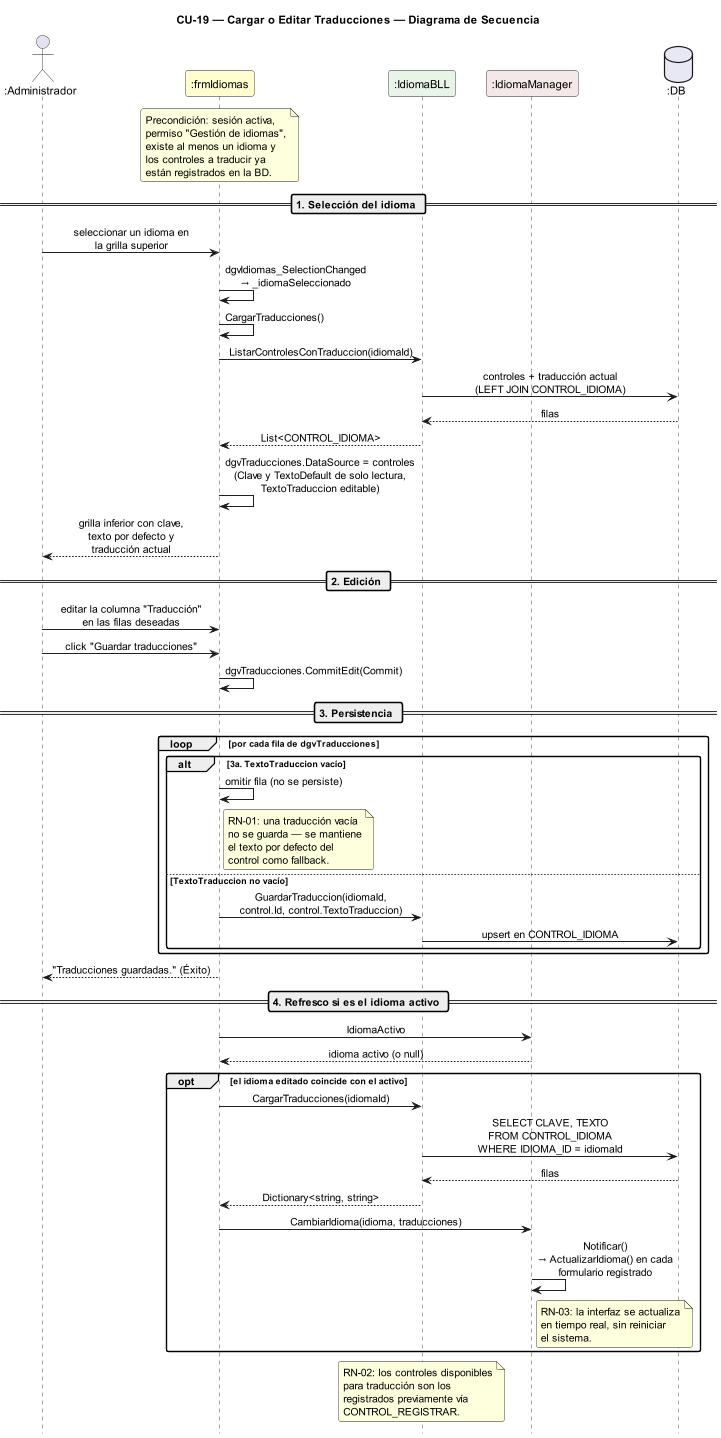

The diagram above was rendered by PlantUML. Its source (embedded in the PNG):
@startuml DiagramaSecuencia_CU19_CargarEditarTraducciones

title CU-19 — Cargar o Editar Traducciones — Diagrama de Secuencia

skinparam shadowing false
skinparam roundcorner 6
skinparam sequenceArrowThickness 1.2
skinparam ParticipantPadding 14
skinparam sequenceMessageAlign center
hide footbox
scale 0.8

' ─────────────────────────────────────────
' Participantes en orden de aparición
' ─────────────────────────────────────────
actor       ":Administrador" as A
participant ":frmIdiomas"    as FI #FEFECE
participant ":IdiomaBLL"     as IB #E8F4E8
participant ":IdiomaManager" as IM #F4E8E8
database    ":DB"            as DB #E8E8F4

note over FI
  Precondición: sesión activa,
  permiso "Gestión de idiomas",
  existe al menos un idioma y
  los controles a traducir ya
  están registrados en la BD.
end note

' ─────────────────────────────────────────
' SELECCIÓN DEL IDIOMA
' ─────────────────────────────────────────
== 1. Selección del idioma ==

A -> FI : seleccionar un idioma en\nla grilla superior
FI -> FI : dgvIdiomas_SelectionChanged\n→ _idiomaSeleccionado
FI -> FI : CargarTraducciones()

FI -> IB : ListarControlesConTraduccion(idiomaId)
IB -> DB : controles + traducción actual\n(LEFT JOIN CONTROL_IDIOMA)
DB --> IB : filas
IB --> FI : List<CONTROL_IDIOMA>
FI -> FI : dgvTraducciones.DataSource = controles\n(Clave y TextoDefault de solo lectura,\nTextoTraduccion editable)
FI --> A : grilla inferior con clave,\ntexto por defecto y\ntraducción actual

' ─────────────────────────────────────────
' EDICIÓN
' ─────────────────────────────────────────
== 2. Edición ==

A -> FI : editar la columna "Traducción"\nen las filas deseadas
A -> FI : click "Guardar traducciones"
FI -> FI : dgvTraducciones.CommitEdit(Commit)

' ─────────────────────────────────────────
' PERSISTENCIA
' ─────────────────────────────────────────
== 3. Persistencia ==

loop por cada fila de dgvTraducciones

  alt 3a. TextoTraduccion vacío
    FI -> FI : omitir fila (no se persiste)
    note right of FI
      RN-01: una traducción vacía
      no se guarda — se mantiene
      el texto por defecto del
      control como fallback.
    end note
  else TextoTraduccion no vacío
    FI -> IB : GuardarTraduccion(idiomaId,\ncontrol.Id, control.TextoTraduccion)
    IB -> DB : upsert en CONTROL_IDIOMA
  end
end

FI --> A : "Traducciones guardadas." (Éxito)

' ─────────────────────────────────────────
' REFRESCO SI ES EL IDIOMA ACTIVO
' ─────────────────────────────────────────
== 4. Refresco si es el idioma activo ==

FI -> IM : IdiomaActivo
IM --> FI : idioma activo (o null)

opt el idioma editado coincide con el activo
  FI -> IB : CargarTraducciones(idiomaId)
  IB -> DB : SELECT CLAVE, TEXTO\nFROM CONTROL_IDIOMA\nWHERE IDIOMA_ID = idiomaId
  DB --> IB : filas
  IB --> FI : Dictionary<string, string>
  FI -> IM : CambiarIdioma(idioma, traducciones)
  IM -> IM : Notificar()\n→ ActualizarIdioma() en cada\nformulario registrado
  note right of IM
    RN-03: la interfaz se actualiza
    en tiempo real, sin reiniciar
    el sistema.
  end note
end

note over IB
  RN-02: los controles disponibles
  para traducción son los
  registrados previamente vía
  CONTROL_REGISTRAR.
end note

@enduml